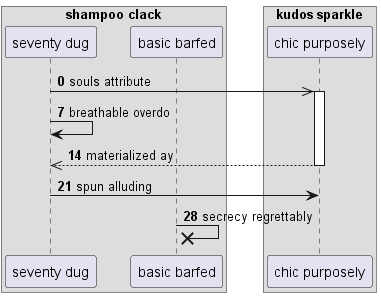

The diagram above was rendered by PlantUML. Its source (embedded in the PNG):
@startuml
box "shampoo clack"
participant "seventy dug" as 0
participant "basic barfed" as 1
end box
box "kudos sparkle"
participant "chic purposely" as 2
end box
autonumber 0 7
0 ->> 2++ : souls attribute
0 -> 0: breathable overdo
return materialized ay
0 -> 2: spun alluding
1 ->x 1: secrecy regrettably
@enduml